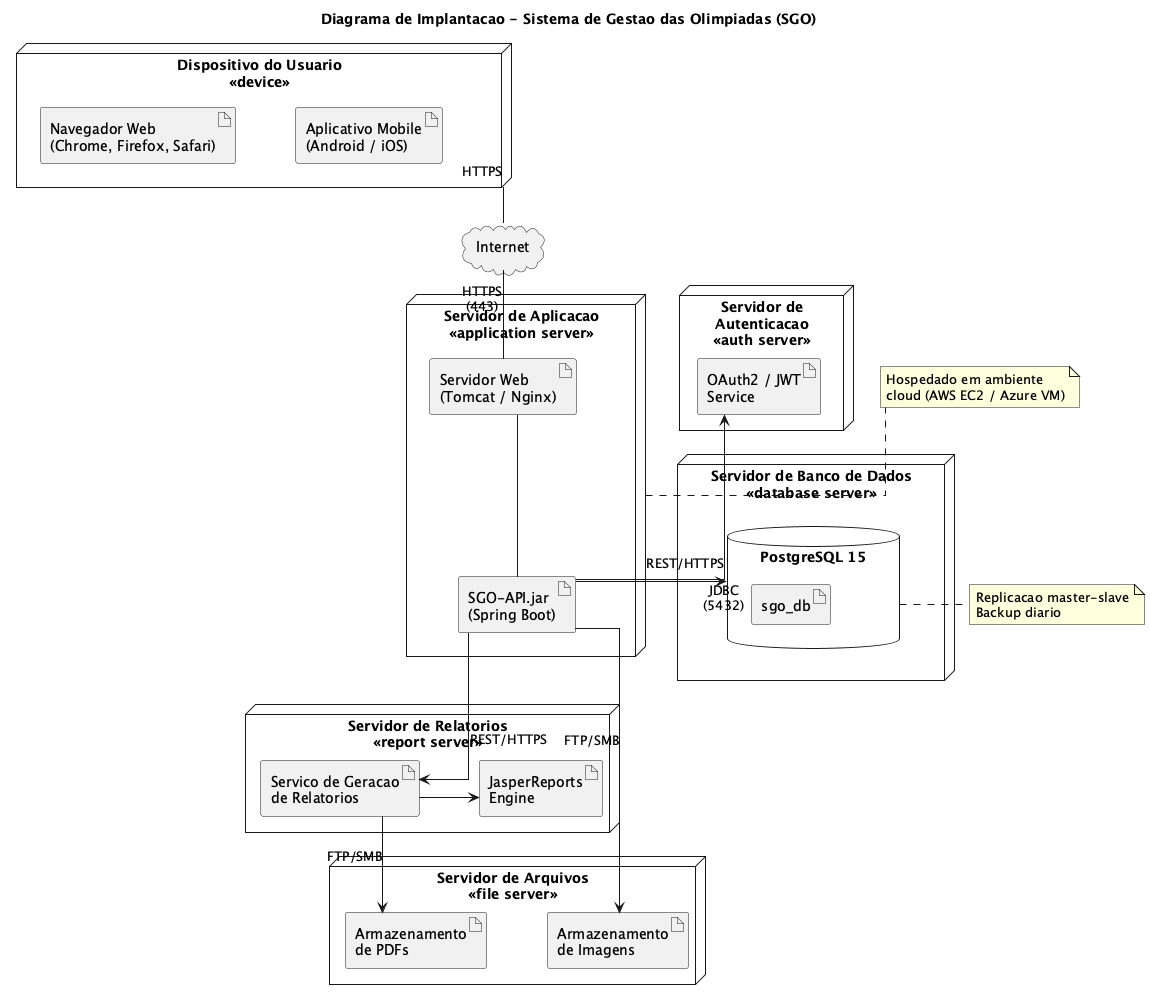

The diagram above was rendered by PlantUML. Its source (embedded in the PNG):
@startuml diagrama-de-implantação
title Diagrama de Implantacao - Sistema de Gestao das Olimpiadas (SGO)

skinparam linetype ortho
skinparam nodesep 60
skinparam ranksep 60

node "Dispositivo do Usuario\n<<device>>" as DEV {
  artifact "Navegador Web\n(Chrome, Firefox, Safari)" as BROWSER
  artifact "Aplicativo Mobile\n(Android / iOS)" as MOBILE
}

cloud "Internet" as NET

node "Servidor de Aplicacao\n<<application server>>" as APP {
  artifact "SGO-API.jar\n(Spring Boot)" as SGOAPI
  artifact "Servidor Web\n(Tomcat / Nginx)" as WEB
}

node "Servidor de Banco de Dados\n<<database server>>" as DBS {
  database "PostgreSQL 15" as DB {
    artifact "sgo_db" as SCHEMA
  }
}

node "Servidor de Relatorios\n<<report server>>" as REP {
  artifact "Servico de Geracao\nde Relatorios" as RGEN
  artifact "JasperReports\nEngine" as JR
}

node "Servidor de Arquivos\n<<file server>>" as FS {
  artifact "Armazenamento\nde PDFs" as PDFS
  artifact "Armazenamento\nde Imagens" as IMGS
}

node "Servidor de\nAutenticacao\n<<auth server>>" as AUTH {
  artifact "OAuth2 / JWT\nService" as OAUTH
}

DEV -down- NET : HTTPS

NET -down- WEB : "HTTPS\n(443)"
WEB -down- SGOAPI

SGOAPI -right-> DB : "JDBC\n(5432)"
SGOAPI -down-> RGEN : "REST/HTTPS"
SGOAPI -up-> OAUTH : "REST/HTTPS"
RGEN -right-> JR
RGEN -down-> PDFS : "FTP/SMB"
SGOAPI -down-> IMGS : "FTP/SMB"

note right of APP
  Hospedado em ambiente
  cloud (AWS EC2 / Azure VM)
end note

note right of DB
  Replicacao master-slave
  Backup diario
end note

@enduml